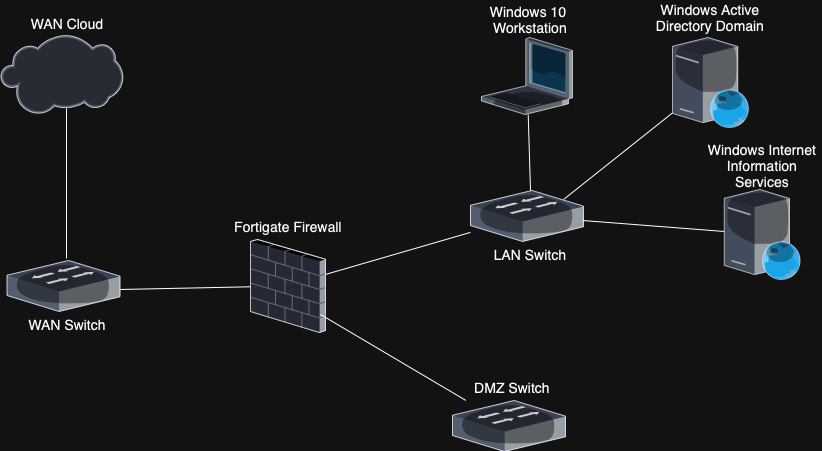

The diagram above was exported from draw.io. Its source (the exported page's mxGraphModel, read from the mxfile embedded in the PNG):
<mxGraphModel dx="1433" dy="802" grid="1" gridSize="10" guides="1" tooltips="1" connect="1" arrows="1" fold="1" page="1" pageScale="1" pageWidth="850" pageHeight="1100" math="0" shadow="0">
  <root>
    <mxCell id="0" />
    <mxCell id="1" parent="0" />
    <mxCell id="srUPWaEAHAyE396gT13U-1" value="" style="verticalLabelPosition=bottom;sketch=0;aspect=fixed;html=1;verticalAlign=top;strokeColor=none;align=center;outlineConnect=0;shape=mxgraph.citrix.cloud;" vertex="1" parent="1">
      <mxGeometry x="8" y="194" width="122.58" height="80" as="geometry" />
    </mxCell>
    <mxCell id="srUPWaEAHAyE396gT13U-2" value="" style="verticalLabelPosition=bottom;sketch=0;aspect=fixed;html=1;verticalAlign=top;strokeColor=none;align=center;outlineConnect=0;shape=mxgraph.citrix.switch;" vertex="1" parent="1">
      <mxGeometry x="14.510000000000005" y="420" width="113.01" height="50.98" as="geometry" />
    </mxCell>
    <mxCell id="srUPWaEAHAyE396gT13U-4" value="" style="endArrow=none;html=1;rounded=0;" edge="1" parent="1">
      <mxGeometry width="50" height="50" relative="1" as="geometry">
        <mxPoint x="74" y="418" as="sourcePoint" />
        <mxPoint x="74" y="268" as="targetPoint" />
        <Array as="points">
          <mxPoint x="74" y="288" />
        </Array>
      </mxGeometry>
    </mxCell>
    <mxCell id="srUPWaEAHAyE396gT13U-5" value="WAN Cloud" style="rounded=0;whiteSpace=wrap;html=1;strokeColor=none;fillColor=none;fontSize=14;" vertex="1" parent="1">
      <mxGeometry x="14.509999999999991" y="170" width="120" height="26" as="geometry" />
    </mxCell>
    <mxCell id="srUPWaEAHAyE396gT13U-6" value="WAN Switch" style="rounded=0;whiteSpace=wrap;html=1;strokeColor=none;fillColor=none;fontSize=14;" vertex="1" parent="1">
      <mxGeometry x="14.509999999999991" y="470.98" width="120" height="26" as="geometry" />
    </mxCell>
    <mxCell id="srUPWaEAHAyE396gT13U-7" value="" style="verticalLabelPosition=bottom;sketch=0;aspect=fixed;html=1;verticalAlign=top;strokeColor=none;align=center;outlineConnect=0;shape=mxgraph.citrix.firewall;" vertex="1" parent="1">
      <mxGeometry x="258" y="398.99" width="75" height="93" as="geometry" />
    </mxCell>
    <mxCell id="srUPWaEAHAyE396gT13U-8" value="" style="verticalLabelPosition=bottom;sketch=0;aspect=fixed;html=1;verticalAlign=top;strokeColor=none;align=center;outlineConnect=0;shape=mxgraph.citrix.switch;" vertex="1" parent="1">
      <mxGeometry x="460" y="560" width="113.01" height="50.98" as="geometry" />
    </mxCell>
    <mxCell id="srUPWaEAHAyE396gT13U-9" value="" style="verticalLabelPosition=bottom;sketch=0;aspect=fixed;html=1;verticalAlign=top;strokeColor=none;align=center;outlineConnect=0;shape=mxgraph.citrix.switch;" vertex="1" parent="1">
      <mxGeometry x="478" y="350" width="113.01" height="50.98" as="geometry" />
    </mxCell>
    <mxCell id="srUPWaEAHAyE396gT13U-10" value="" style="verticalLabelPosition=bottom;sketch=0;aspect=fixed;html=1;verticalAlign=top;strokeColor=none;align=center;outlineConnect=0;shape=mxgraph.citrix.laptop_1;" vertex="1" parent="1">
      <mxGeometry x="489" y="197" width="91" height="77" as="geometry" />
    </mxCell>
    <mxCell id="srUPWaEAHAyE396gT13U-11" value="" style="endArrow=none;html=1;rounded=0;" edge="1" parent="1" target="srUPWaEAHAyE396gT13U-7">
      <mxGeometry width="50" height="50" relative="1" as="geometry">
        <mxPoint x="127.51999999999998" y="448.99" as="sourcePoint" />
        <mxPoint x="177.51999999999998" y="398.99" as="targetPoint" />
        <Array as="points" />
      </mxGeometry>
    </mxCell>
    <mxCell id="srUPWaEAHAyE396gT13U-12" value="Fortigate Firewall" style="rounded=0;whiteSpace=wrap;html=1;strokeColor=none;fillColor=none;fontSize=14;" vertex="1" parent="1">
      <mxGeometry x="235.5" y="372.99" width="120" height="26" as="geometry" />
    </mxCell>
    <mxCell id="srUPWaEAHAyE396gT13U-13" value="" style="endArrow=none;html=1;rounded=0;" edge="1" parent="1" target="srUPWaEAHAyE396gT13U-8">
      <mxGeometry width="50" height="50" relative="1" as="geometry">
        <mxPoint x="328" y="473.97" as="sourcePoint" />
        <mxPoint x="458.48" y="470.98" as="targetPoint" />
        <Array as="points" />
      </mxGeometry>
    </mxCell>
    <mxCell id="srUPWaEAHAyE396gT13U-14" value="" style="endArrow=none;html=1;rounded=0;" edge="1" parent="1" target="srUPWaEAHAyE396gT13U-9">
      <mxGeometry width="50" height="50" relative="1" as="geometry">
        <mxPoint x="333" y="433.95000000000005" as="sourcePoint" />
        <mxPoint x="483" y="470.98" as="targetPoint" />
        <Array as="points" />
      </mxGeometry>
    </mxCell>
    <mxCell id="srUPWaEAHAyE396gT13U-15" value="" style="endArrow=none;html=1;rounded=0;" edge="1" parent="1" target="srUPWaEAHAyE396gT13U-10">
      <mxGeometry width="50" height="50" relative="1" as="geometry">
        <mxPoint x="538" y="350.00000000000006" as="sourcePoint" />
        <mxPoint x="683" y="308.05" as="targetPoint" />
        <Array as="points" />
      </mxGeometry>
    </mxCell>
    <mxCell id="srUPWaEAHAyE396gT13U-16" value="DMZ Switch" style="rounded=0;whiteSpace=wrap;html=1;strokeColor=none;fillColor=none;fontSize=14;" vertex="1" parent="1">
      <mxGeometry x="460" y="534" width="120" height="26" as="geometry" />
    </mxCell>
    <mxCell id="srUPWaEAHAyE396gT13U-17" value="LAN Switch" style="rounded=0;whiteSpace=wrap;html=1;strokeColor=none;fillColor=none;fontSize=14;" vertex="1" parent="1">
      <mxGeometry x="478" y="400.98" width="120" height="26" as="geometry" />
    </mxCell>
    <mxCell id="srUPWaEAHAyE396gT13U-18" value="Windows 10&amp;nbsp;&lt;br&gt;Workstation" style="rounded=0;whiteSpace=wrap;html=1;strokeColor=none;fillColor=none;fontSize=14;" vertex="1" parent="1">
      <mxGeometry x="478" y="166.00000000000003" width="120" height="26" as="geometry" />
    </mxCell>
    <mxCell id="srUPWaEAHAyE396gT13U-19" value="" style="verticalLabelPosition=bottom;sketch=0;aspect=fixed;html=1;verticalAlign=top;strokeColor=none;align=center;outlineConnect=0;shape=mxgraph.citrix.web_server;" vertex="1" parent="1">
      <mxGeometry x="680" y="197" width="76.5" height="90" as="geometry" />
    </mxCell>
    <mxCell id="srUPWaEAHAyE396gT13U-20" value="Windows Active Directory Domain&lt;br&gt;" style="rounded=0;whiteSpace=wrap;html=1;strokeColor=none;fillColor=none;fontSize=14;" vertex="1" parent="1">
      <mxGeometry x="658.25" y="160" width="120" height="34" as="geometry" />
    </mxCell>
    <mxCell id="srUPWaEAHAyE396gT13U-21" value="" style="endArrow=none;html=1;rounded=0;" edge="1" parent="1" target="srUPWaEAHAyE396gT13U-19">
      <mxGeometry width="50" height="50" relative="1" as="geometry">
        <mxPoint x="571.070351758794" y="359" as="sourcePoint" />
        <mxPoint x="695" y="283" as="targetPoint" />
        <Array as="points" />
      </mxGeometry>
    </mxCell>
    <mxCell id="srUPWaEAHAyE396gT13U-22" value="" style="verticalLabelPosition=bottom;sketch=0;aspect=fixed;html=1;verticalAlign=top;strokeColor=none;align=center;outlineConnect=0;shape=mxgraph.citrix.web_server;" vertex="1" parent="1">
      <mxGeometry x="731.75" y="348.99" width="76.5" height="90" as="geometry" />
    </mxCell>
    <mxCell id="srUPWaEAHAyE396gT13U-23" value="Windows Internet Information Services" style="rounded=0;whiteSpace=wrap;html=1;strokeColor=none;fillColor=none;fontSize=14;" vertex="1" parent="1">
      <mxGeometry x="710" y="307.99" width="120" height="34" as="geometry" />
    </mxCell>
    <mxCell id="srUPWaEAHAyE396gT13U-24" value="" style="endArrow=none;html=1;rounded=0;" edge="1" parent="1" target="srUPWaEAHAyE396gT13U-22">
      <mxGeometry width="50" height="50" relative="1" as="geometry">
        <mxPoint x="590" y="380" as="sourcePoint" />
        <mxPoint x="640" y="330" as="targetPoint" />
      </mxGeometry>
    </mxCell>
  </root>
</mxGraphModel>